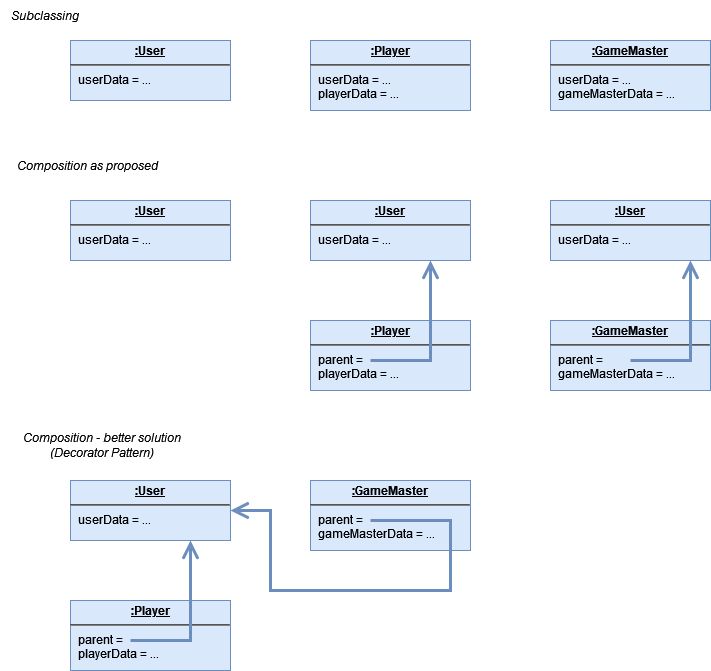

The diagram above was exported from draw.io. Its source (the exported page's mxGraphModel, read from the mxfile embedded in the PNG):
<mxGraphModel dx="954" dy="654" grid="1" gridSize="10" guides="1" tooltips="1" connect="1" arrows="1" fold="1" page="1" pageScale="1" pageWidth="850" pageHeight="1100" math="0" shadow="0">
  <root>
    <mxCell id="0" />
    <mxCell id="1" parent="0" />
    <mxCell id="e_iVaNB35Tu8EoSwkyz8-1" value="&lt;p style=&quot;margin:0px;margin-top:4px;text-align:center;text-decoration:underline;&quot;&gt;&lt;b&gt;:User&lt;/b&gt;&lt;/p&gt;&lt;hr&gt;&lt;p style=&quot;margin:0px;margin-left:8px;&quot;&gt;userData = ...&lt;br&gt;&lt;/p&gt;" style="verticalAlign=top;align=left;overflow=fill;fontSize=12;fontFamily=Helvetica;html=1;fillColor=#dae8fc;strokeColor=#6c8ebf;" vertex="1" parent="1">
      <mxGeometry x="80" y="200" width="160" height="60" as="geometry" />
    </mxCell>
    <mxCell id="e_iVaNB35Tu8EoSwkyz8-2" value="&lt;p style=&quot;margin:0px;margin-top:4px;text-align:center;text-decoration:underline;&quot;&gt;&lt;b&gt;:Player&lt;/b&gt;&lt;/p&gt;&lt;hr&gt;&lt;p style=&quot;margin:0px;margin-left:8px;&quot;&gt;userData = ...&lt;/p&gt;&lt;p style=&quot;margin:0px;margin-left:8px;&quot;&gt;playerData = ...&lt;br&gt;&lt;/p&gt;" style="verticalAlign=top;align=left;overflow=fill;fontSize=12;fontFamily=Helvetica;html=1;fillColor=#dae8fc;strokeColor=#6c8ebf;" vertex="1" parent="1">
      <mxGeometry x="320" y="40" width="160" height="70" as="geometry" />
    </mxCell>
    <mxCell id="e_iVaNB35Tu8EoSwkyz8-3" value="&lt;p style=&quot;margin:0px;margin-top:4px;text-align:center;text-decoration:underline;&quot;&gt;&lt;b&gt;:GameMaster&lt;/b&gt;&lt;/p&gt;&lt;hr&gt;&lt;p style=&quot;margin:0px;margin-left:8px;&quot;&gt;userData = ...&lt;/p&gt;&lt;p style=&quot;margin:0px;margin-left:8px;&quot;&gt;gameMasterData = ...&lt;br&gt;&lt;/p&gt;" style="verticalAlign=top;align=left;overflow=fill;fontSize=12;fontFamily=Helvetica;html=1;fillColor=#dae8fc;strokeColor=#6c8ebf;" vertex="1" parent="1">
      <mxGeometry x="560" y="40" width="160" height="70" as="geometry" />
    </mxCell>
    <mxCell id="e_iVaNB35Tu8EoSwkyz8-4" value="Subclassing" style="text;html=1;strokeColor=none;fillColor=none;align=center;verticalAlign=middle;whiteSpace=wrap;rounded=0;fontStyle=2" vertex="1" parent="1">
      <mxGeometry x="10" width="90" height="30" as="geometry" />
    </mxCell>
    <mxCell id="e_iVaNB35Tu8EoSwkyz8-5" value="Composition as proposed" style="text;html=1;strokeColor=none;fillColor=none;align=center;verticalAlign=middle;whiteSpace=wrap;rounded=0;fontStyle=2" vertex="1" parent="1">
      <mxGeometry x="25" y="150" width="145" height="30" as="geometry" />
    </mxCell>
    <mxCell id="e_iVaNB35Tu8EoSwkyz8-7" value="&lt;p style=&quot;margin:0px;margin-top:4px;text-align:center;text-decoration:underline;&quot;&gt;&lt;b&gt;:User&lt;/b&gt;&lt;/p&gt;&lt;hr&gt;&lt;p style=&quot;margin:0px;margin-left:8px;&quot;&gt;userData = ...&lt;br&gt;&lt;/p&gt;" style="verticalAlign=top;align=left;overflow=fill;fontSize=12;fontFamily=Helvetica;html=1;fillColor=#dae8fc;strokeColor=#6c8ebf;" vertex="1" parent="1">
      <mxGeometry x="80" y="40" width="160" height="60" as="geometry" />
    </mxCell>
    <mxCell id="e_iVaNB35Tu8EoSwkyz8-8" value="&lt;p style=&quot;margin:0px;margin-top:4px;text-align:center;text-decoration:underline;&quot;&gt;&lt;b&gt;:User&lt;/b&gt;&lt;/p&gt;&lt;hr&gt;&lt;p style=&quot;margin:0px;margin-left:8px;&quot;&gt;userData = ...&lt;br&gt;&lt;/p&gt;" style="verticalAlign=top;align=left;overflow=fill;fontSize=12;fontFamily=Helvetica;html=1;fillColor=#dae8fc;strokeColor=#6c8ebf;" vertex="1" parent="1">
      <mxGeometry x="320" y="200" width="160" height="60" as="geometry" />
    </mxCell>
    <mxCell id="e_iVaNB35Tu8EoSwkyz8-9" value="&lt;p style=&quot;margin:0px;margin-top:4px;text-align:center;text-decoration:underline;&quot;&gt;&lt;b&gt;:User&lt;/b&gt;&lt;/p&gt;&lt;hr&gt;&lt;p style=&quot;margin:0px;margin-left:8px;&quot;&gt;userData = ...&lt;br&gt;&lt;/p&gt;" style="verticalAlign=top;align=left;overflow=fill;fontSize=12;fontFamily=Helvetica;html=1;fillColor=#dae8fc;strokeColor=#6c8ebf;" vertex="1" parent="1">
      <mxGeometry x="560" y="200" width="160" height="60" as="geometry" />
    </mxCell>
    <mxCell id="e_iVaNB35Tu8EoSwkyz8-10" value="&lt;p style=&quot;margin:0px;margin-top:4px;text-align:center;text-decoration:underline;&quot;&gt;&lt;b&gt;:Player&lt;/b&gt;&lt;/p&gt;&lt;hr&gt;&lt;p style=&quot;margin:0px;margin-left:8px;&quot;&gt;parent = &lt;br&gt;&lt;/p&gt;&lt;p style=&quot;margin:0px;margin-left:8px;&quot;&gt;playerData = ...&lt;br&gt;&lt;/p&gt;" style="verticalAlign=top;align=left;overflow=fill;fontSize=12;fontFamily=Helvetica;html=1;fillColor=#dae8fc;strokeColor=#6c8ebf;" vertex="1" parent="1">
      <mxGeometry x="320" y="320" width="160" height="70" as="geometry" />
    </mxCell>
    <mxCell id="e_iVaNB35Tu8EoSwkyz8-12" value="&lt;p style=&quot;margin:0px;margin-top:4px;text-align:center;text-decoration:underline;&quot;&gt;&lt;b&gt;:GameMaster&lt;/b&gt;&lt;/p&gt;&lt;hr&gt;&lt;p style=&quot;margin:0px;margin-left:8px;&quot;&gt;parent = &lt;br&gt;&lt;/p&gt;&lt;p style=&quot;margin:0px;margin-left:8px;&quot;&gt;gameMasterData = ...&lt;br&gt;&lt;/p&gt;" style="verticalAlign=top;align=left;overflow=fill;fontSize=12;fontFamily=Helvetica;html=1;fillColor=#dae8fc;strokeColor=#6c8ebf;" vertex="1" parent="1">
      <mxGeometry x="560" y="320" width="160" height="70" as="geometry" />
    </mxCell>
    <mxCell id="e_iVaNB35Tu8EoSwkyz8-13" value="" style="endArrow=open;endFill=1;endSize=12;html=1;rounded=0;strokeWidth=3;fillColor=#dae8fc;strokeColor=#6c8ebf;entryX=0.75;entryY=1;entryDx=0;entryDy=0;" edge="1" parent="1" target="e_iVaNB35Tu8EoSwkyz8-8">
      <mxGeometry width="160" relative="1" as="geometry">
        <mxPoint x="380" y="360" as="sourcePoint" />
        <mxPoint x="540" y="360" as="targetPoint" />
        <Array as="points">
          <mxPoint x="440" y="360" />
        </Array>
      </mxGeometry>
    </mxCell>
    <mxCell id="e_iVaNB35Tu8EoSwkyz8-15" value="" style="endArrow=open;endFill=1;endSize=12;html=1;rounded=0;strokeWidth=3;fillColor=#dae8fc;strokeColor=#6c8ebf;entryX=0.75;entryY=1;entryDx=0;entryDy=0;" edge="1" parent="1">
      <mxGeometry width="160" relative="1" as="geometry">
        <mxPoint x="640" y="360" as="sourcePoint" />
        <mxPoint x="700" y="260" as="targetPoint" />
        <Array as="points">
          <mxPoint x="700" y="360" />
        </Array>
      </mxGeometry>
    </mxCell>
    <mxCell id="e_iVaNB35Tu8EoSwkyz8-16" value="Composition - better solution&lt;br&gt;(Decorator Pattern)" style="text;html=1;strokeColor=none;fillColor=none;align=center;verticalAlign=middle;whiteSpace=wrap;rounded=0;fontStyle=2" vertex="1" parent="1">
      <mxGeometry x="25" y="430" width="175" height="30" as="geometry" />
    </mxCell>
    <mxCell id="e_iVaNB35Tu8EoSwkyz8-17" value="&lt;p style=&quot;margin:0px;margin-top:4px;text-align:center;text-decoration:underline;&quot;&gt;&lt;b&gt;:User&lt;/b&gt;&lt;/p&gt;&lt;hr&gt;&lt;p style=&quot;margin:0px;margin-left:8px;&quot;&gt;userData = ...&lt;br&gt;&lt;/p&gt;" style="verticalAlign=top;align=left;overflow=fill;fontSize=12;fontFamily=Helvetica;html=1;fillColor=#dae8fc;strokeColor=#6c8ebf;" vertex="1" parent="1">
      <mxGeometry x="80" y="480" width="160" height="60" as="geometry" />
    </mxCell>
    <mxCell id="e_iVaNB35Tu8EoSwkyz8-18" value="&lt;p style=&quot;margin:0px;margin-top:4px;text-align:center;text-decoration:underline;&quot;&gt;&lt;b&gt;:Player&lt;/b&gt;&lt;/p&gt;&lt;hr&gt;&lt;p style=&quot;margin:0px;margin-left:8px;&quot;&gt;parent = &lt;br&gt;&lt;/p&gt;&lt;p style=&quot;margin:0px;margin-left:8px;&quot;&gt;playerData = ...&lt;br&gt;&lt;/p&gt;" style="verticalAlign=top;align=left;overflow=fill;fontSize=12;fontFamily=Helvetica;html=1;fillColor=#dae8fc;strokeColor=#6c8ebf;" vertex="1" parent="1">
      <mxGeometry x="80" y="600" width="160" height="70" as="geometry" />
    </mxCell>
    <mxCell id="e_iVaNB35Tu8EoSwkyz8-19" value="&lt;p style=&quot;margin:0px;margin-top:4px;text-align:center;text-decoration:underline;&quot;&gt;&lt;b&gt;:GameMaster&lt;/b&gt;&lt;/p&gt;&lt;hr&gt;&lt;p style=&quot;margin:0px;margin-left:8px;&quot;&gt;parent = &lt;br&gt;&lt;/p&gt;&lt;p style=&quot;margin:0px;margin-left:8px;&quot;&gt;gameMasterData = ...&lt;br&gt;&lt;/p&gt;" style="verticalAlign=top;align=left;overflow=fill;fontSize=12;fontFamily=Helvetica;html=1;fillColor=#dae8fc;strokeColor=#6c8ebf;" vertex="1" parent="1">
      <mxGeometry x="320" y="480" width="160" height="70" as="geometry" />
    </mxCell>
    <mxCell id="e_iVaNB35Tu8EoSwkyz8-20" value="" style="endArrow=open;endFill=1;endSize=12;html=1;rounded=0;strokeWidth=3;fillColor=#dae8fc;strokeColor=#6c8ebf;" edge="1" parent="1">
      <mxGeometry width="160" relative="1" as="geometry">
        <mxPoint x="140" y="640" as="sourcePoint" />
        <mxPoint x="200" y="540" as="targetPoint" />
        <Array as="points">
          <mxPoint x="200" y="640" />
        </Array>
      </mxGeometry>
    </mxCell>
    <mxCell id="e_iVaNB35Tu8EoSwkyz8-21" value="" style="endArrow=open;endFill=1;endSize=12;html=1;rounded=0;strokeWidth=3;fillColor=#dae8fc;strokeColor=#6c8ebf;entryX=1;entryY=0.5;entryDx=0;entryDy=0;" edge="1" parent="1" target="e_iVaNB35Tu8EoSwkyz8-17">
      <mxGeometry width="160" relative="1" as="geometry">
        <mxPoint x="380" y="520" as="sourcePoint" />
        <mxPoint x="280" y="590" as="targetPoint" />
        <Array as="points">
          <mxPoint x="460" y="520" />
          <mxPoint x="460" y="590" />
          <mxPoint x="280" y="590" />
          <mxPoint x="280" y="510" />
        </Array>
      </mxGeometry>
    </mxCell>
  </root>
</mxGraphModel>